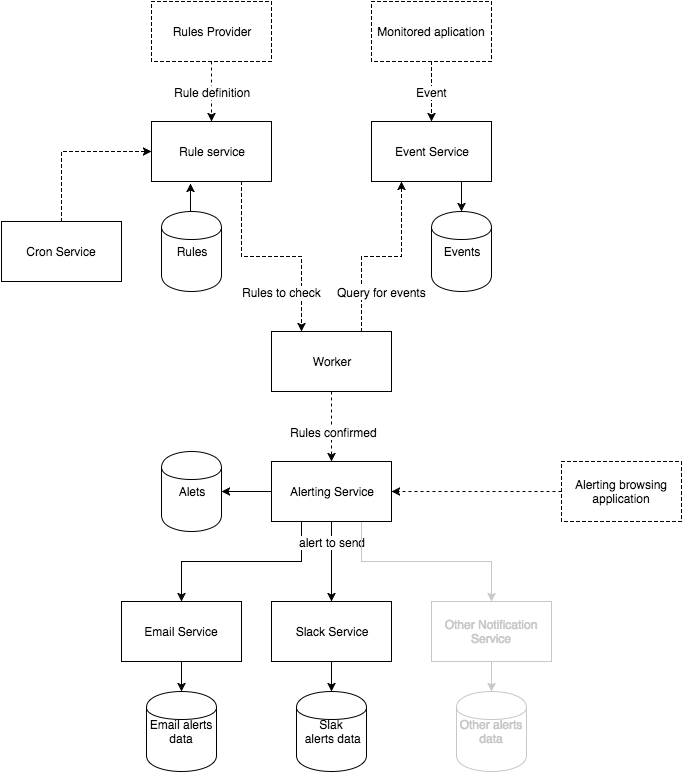

The diagram above was exported from draw.io. Its source (the exported page's mxGraphModel, read from the mxfile embedded in the PNG):
<mxGraphModel dx="2074" dy="1171" grid="1" gridSize="10" guides="1" tooltips="1" connect="1" arrows="1" fold="1" page="1" pageScale="1" pageWidth="850" pageHeight="1100" background="#ffffff" math="0" shadow="0">
  <root>
    <mxCell id="0" />
    <mxCell id="1" parent="0" />
    <mxCell id="58" style="edgeStyle=orthogonalEdgeStyle;rounded=0;html=1;exitX=0.75;exitY=1;entryX=0.25;entryY=0;dashed=1;jettySize=auto;orthogonalLoop=1;" edge="1" parent="1" source="2" target="10">
      <mxGeometry relative="1" as="geometry" />
    </mxCell>
    <mxCell id="82" value="&lt;font color=&quot;#000000&quot;&gt;Rules to check&lt;/font&gt;" style="text;html=1;resizable=0;points=[];align=center;verticalAlign=middle;labelBackgroundColor=#ffffff;fontColor=#C7C7C7;" vertex="1" connectable="0" parent="58">
      <mxGeometry x="-0.2857" y="10" relative="1" as="geometry">
        <mxPoint x="40" y="45" as="offset" />
      </mxGeometry>
    </mxCell>
    <mxCell id="2" value="Rule service" style="whiteSpace=wrap;html=1;" vertex="1" parent="1">
      <mxGeometry x="200" y="200" width="120" height="60" as="geometry" />
    </mxCell>
    <mxCell id="32" style="edgeStyle=orthogonalEdgeStyle;rounded=0;html=1;exitX=0.5;exitY=0;entryX=0;entryY=0.5;jettySize=auto;orthogonalLoop=1;dashed=1;" edge="1" parent="1" source="3" target="2">
      <mxGeometry relative="1" as="geometry" />
    </mxCell>
    <mxCell id="3" value="Cron Service" style="whiteSpace=wrap;html=1;" vertex="1" parent="1">
      <mxGeometry x="50" y="300" width="120" height="60" as="geometry" />
    </mxCell>
    <mxCell id="25" style="edgeStyle=orthogonalEdgeStyle;rounded=0;html=1;exitX=0.75;exitY=1;jettySize=auto;orthogonalLoop=1;" edge="1" parent="1" source="4" target="7">
      <mxGeometry relative="1" as="geometry" />
    </mxCell>
    <mxCell id="4" value="Event&amp;nbsp;&lt;span style=&quot;line-height: 1.2&quot;&gt;Service&lt;/span&gt;" style="whiteSpace=wrap;html=1;" vertex="1" parent="1">
      <mxGeometry x="420" y="200" width="120" height="60" as="geometry" />
    </mxCell>
    <mxCell id="7" value="Events" style="shape=cylinder;whiteSpace=wrap;html=1;" vertex="1" parent="1">
      <mxGeometry x="480" y="290" width="60" height="80" as="geometry" />
    </mxCell>
    <mxCell id="59" style="edgeStyle=orthogonalEdgeStyle;rounded=0;html=1;exitX=0.75;exitY=0;entryX=0.25;entryY=1;dashed=1;jettySize=auto;orthogonalLoop=1;" edge="1" parent="1" source="10" target="4">
      <mxGeometry relative="1" as="geometry" />
    </mxCell>
    <mxCell id="84" value="&lt;font color=&quot;#000000&quot;&gt;Query for events&lt;/font&gt;" style="text;html=1;resizable=0;points=[];align=center;verticalAlign=middle;labelBackgroundColor=#ffffff;fontColor=#C7C7C7;" vertex="1" connectable="0" parent="59">
      <mxGeometry x="0.0842" y="-5" relative="1" as="geometry">
        <mxPoint x="-8" y="30" as="offset" />
      </mxGeometry>
    </mxCell>
    <mxCell id="65" style="edgeStyle=orthogonalEdgeStyle;rounded=0;html=1;exitX=0.5;exitY=1;jettySize=auto;orthogonalLoop=1;dashed=1;" edge="1" parent="1" source="10" target="16">
      <mxGeometry relative="1" as="geometry" />
    </mxCell>
    <mxCell id="85" value="&lt;font color=&quot;#000000&quot;&gt;Rules confirmed&lt;/font&gt;" style="text;html=1;resizable=0;points=[];align=center;verticalAlign=middle;labelBackgroundColor=#ffffff;fontColor=#C7C7C7;" vertex="1" connectable="0" parent="65">
      <mxGeometry x="0.1429" y="2" relative="1" as="geometry">
        <mxPoint as="offset" />
      </mxGeometry>
    </mxCell>
    <mxCell id="10" value="Worker" style="whiteSpace=wrap;html=1;" vertex="1" parent="1">
      <mxGeometry x="320" y="410" width="120" height="60" as="geometry" />
    </mxCell>
    <mxCell id="14" style="edgeStyle=orthogonalEdgeStyle;rounded=0;html=1;exitX=0;exitY=0.5;entryX=0;entryY=0.5;jettySize=auto;orthogonalLoop=1;" edge="1" parent="1">
      <mxGeometry relative="1" as="geometry">
        <mxPoint x="335" y="280" as="sourcePoint" />
        <mxPoint x="335" y="280" as="targetPoint" />
      </mxGeometry>
    </mxCell>
    <mxCell id="66" style="edgeStyle=orthogonalEdgeStyle;rounded=0;html=1;exitX=0;exitY=0.5;entryX=1;entryY=0.5;jettySize=auto;orthogonalLoop=1;" edge="1" parent="1" source="16" target="33">
      <mxGeometry relative="1" as="geometry" />
    </mxCell>
    <mxCell id="75" style="edgeStyle=orthogonalEdgeStyle;rounded=0;html=1;exitX=0.5;exitY=1;jettySize=auto;orthogonalLoop=1;" edge="1" parent="1" source="16" target="57">
      <mxGeometry relative="1" as="geometry" />
    </mxCell>
    <mxCell id="76" style="edgeStyle=orthogonalEdgeStyle;rounded=0;html=1;exitX=0.25;exitY=1;jettySize=auto;orthogonalLoop=1;" edge="1" parent="1" source="16" target="35">
      <mxGeometry relative="1" as="geometry" />
    </mxCell>
    <mxCell id="89" value="&lt;font color=&quot;#000000&quot;&gt;alert to send&lt;/font&gt;" style="text;html=1;resizable=0;points=[];align=center;verticalAlign=middle;labelBackgroundColor=#ffffff;fontColor=#C7C7C7;" vertex="1" connectable="0" parent="76">
      <mxGeometry x="-0.08" y="3" relative="1" as="geometry">
        <mxPoint x="82" y="-23" as="offset" />
      </mxGeometry>
    </mxCell>
    <mxCell id="78" style="edgeStyle=orthogonalEdgeStyle;rounded=0;html=1;exitX=0.75;exitY=1;entryX=0.5;entryY=0;jettySize=auto;orthogonalLoop=1;fontColor=#C7C7C7;strokeColor=#C7C7C7;" edge="1" parent="1" source="16" target="68">
      <mxGeometry relative="1" as="geometry" />
    </mxCell>
    <mxCell id="16" value="Alerting Service" style="whiteSpace=wrap;html=1;" vertex="1" parent="1">
      <mxGeometry x="320" y="540" width="120" height="60" as="geometry" />
    </mxCell>
    <mxCell id="29" style="edgeStyle=orthogonalEdgeStyle;rounded=0;html=1;exitX=0.5;exitY=0;entryX=0.325;entryY=1.033;entryPerimeter=0;jettySize=auto;orthogonalLoop=1;" edge="1" parent="1" source="18" target="2">
      <mxGeometry relative="1" as="geometry" />
    </mxCell>
    <mxCell id="18" value="Rules" style="shape=cylinder;whiteSpace=wrap;html=1;" vertex="1" parent="1">
      <mxGeometry x="210" y="290" width="60" height="80" as="geometry" />
    </mxCell>
    <mxCell id="33" value="Alets" style="shape=cylinder;whiteSpace=wrap;html=1;" vertex="1" parent="1">
      <mxGeometry x="210" y="530" width="60" height="80" as="geometry" />
    </mxCell>
    <mxCell id="69" style="edgeStyle=orthogonalEdgeStyle;rounded=0;html=1;exitX=0.5;exitY=1;jettySize=auto;orthogonalLoop=1;" edge="1" parent="1" source="35" target="37">
      <mxGeometry relative="1" as="geometry" />
    </mxCell>
    <mxCell id="35" value="Email Service" style="whiteSpace=wrap;html=1;" vertex="1" parent="1">
      <mxGeometry x="170" y="680" width="120" height="60" as="geometry" />
    </mxCell>
    <mxCell id="37" value="Email&lt;span style=&quot;line-height: 1.2&quot;&gt;&amp;nbsp;alerts data&lt;/span&gt;" style="shape=cylinder;whiteSpace=wrap;html=1;" vertex="1" parent="1">
      <mxGeometry x="195" y="770" width="70" height="80" as="geometry" />
    </mxCell>
    <mxCell id="53" style="edgeStyle=orthogonalEdgeStyle;rounded=0;html=1;exitX=0.5;exitY=1;jettySize=auto;orthogonalLoop=1;dashed=1;" edge="1" parent="1" source="52" target="4">
      <mxGeometry relative="1" as="geometry">
        <mxPoint x="465" y="140" as="sourcePoint" />
        <Array as="points">
          <mxPoint x="480" y="160" />
          <mxPoint x="480" y="160" />
        </Array>
      </mxGeometry>
    </mxCell>
    <mxCell id="94" value="Event" style="text;html=1;resizable=0;points=[];align=center;verticalAlign=middle;labelBackgroundColor=#ffffff;fontColor=#000000;" vertex="1" connectable="0" parent="53">
      <mxGeometry x="-0.2667" y="5" relative="1" as="geometry">
        <mxPoint x="-5" y="8" as="offset" />
      </mxGeometry>
    </mxCell>
    <mxCell id="52" value="Monitored aplication" style="whiteSpace=wrap;html=1;dashed=1;" vertex="1" parent="1">
      <mxGeometry x="420" y="80" width="120" height="60" as="geometry" />
    </mxCell>
    <mxCell id="56" style="edgeStyle=orthogonalEdgeStyle;rounded=0;html=1;exitX=0;exitY=0.5;dashed=1;jettySize=auto;orthogonalLoop=1;" edge="1" parent="1" source="54" target="16">
      <mxGeometry relative="1" as="geometry" />
    </mxCell>
    <mxCell id="54" value="Alerting browsing application" style="whiteSpace=wrap;html=1;dashed=1;" vertex="1" parent="1">
      <mxGeometry x="610" y="540" width="120" height="60" as="geometry" />
    </mxCell>
    <mxCell id="72" style="edgeStyle=orthogonalEdgeStyle;rounded=0;html=1;exitX=0.5;exitY=1;jettySize=auto;orthogonalLoop=1;" edge="1" parent="1" source="57" target="70">
      <mxGeometry relative="1" as="geometry" />
    </mxCell>
    <mxCell id="57" value="Slack Service" style="whiteSpace=wrap;html=1;" vertex="1" parent="1">
      <mxGeometry x="320" y="680" width="120" height="60" as="geometry" />
    </mxCell>
    <mxCell id="73" style="edgeStyle=orthogonalEdgeStyle;rounded=0;html=1;exitX=0.5;exitY=1;jettySize=auto;orthogonalLoop=1;strokeColor=#C7C7C7;fontColor=#C7C7C7;" edge="1" parent="1" source="68" target="71">
      <mxGeometry relative="1" as="geometry" />
    </mxCell>
    <mxCell id="68" value="Other Notification Service" style="whiteSpace=wrap;html=1;strokeColor=#C7C7C7;fontColor=#C7C7C7;" vertex="1" parent="1">
      <mxGeometry x="480" y="680" width="120" height="60" as="geometry" />
    </mxCell>
    <mxCell id="70" value="&lt;span&gt;Slak&lt;/span&gt;&lt;div&gt;&lt;span&gt;&amp;nbsp;alerts data&lt;/span&gt;&lt;/div&gt;" style="shape=cylinder;whiteSpace=wrap;html=1;" vertex="1" parent="1">
      <mxGeometry x="345" y="770" width="70" height="80" as="geometry" />
    </mxCell>
    <mxCell id="71" value="Other alerts data" style="shape=cylinder;whiteSpace=wrap;html=1;strokeColor=#C7C7C7;fontColor=#C7C7C7;" vertex="1" parent="1">
      <mxGeometry x="505" y="770" width="70" height="80" as="geometry" />
    </mxCell>
    <mxCell id="91" style="edgeStyle=orthogonalEdgeStyle;rounded=0;html=1;exitX=0.5;exitY=1;jettySize=auto;orthogonalLoop=1;strokeColor=#000000;fontColor=#000000;dashed=1;" edge="1" parent="1" source="90" target="2">
      <mxGeometry relative="1" as="geometry" />
    </mxCell>
    <mxCell id="92" value="Rule definition" style="text;html=1;resizable=0;points=[];align=center;verticalAlign=middle;labelBackgroundColor=#ffffff;fontColor=#000000;" vertex="1" connectable="0" parent="91">
      <mxGeometry x="-0.0571" y="3" relative="1" as="geometry">
        <mxPoint x="-3" y="2" as="offset" />
      </mxGeometry>
    </mxCell>
    <mxCell id="90" value="Rules Provider" style="whiteSpace=wrap;html=1;dashed=1;" vertex="1" parent="1">
      <mxGeometry x="200" y="80" width="120" height="60" as="geometry" />
    </mxCell>
  </root>
</mxGraphModel>